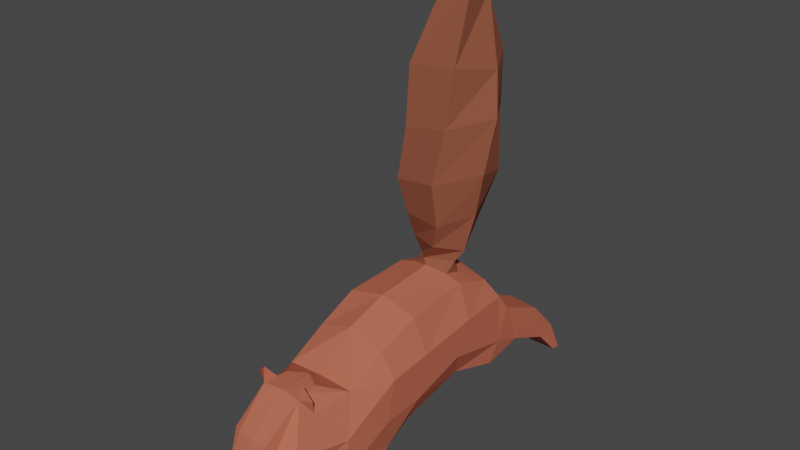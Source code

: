 # Source: Squirrel.blend  (saved by Blender 2.93.21; exported with 4.5.12 LTS)
import bpy
from mathutils import Matrix  # noqa: F401  (used for matrix-valued properties, if any)

bpy.ops.wm.read_factory_settings(use_empty=True)
scene = bpy.context.scene
scene.name = 'Scene'

# ---- collections
col_collection = bpy.data.collections.new('Collection'); scene.collection.children.link(col_collection)

# ---- materials (node trees are filled in below, after node groups)
mat_squirrel_body = bpy.data.materials.new('Squirrel Body')
mat_squirrel_body.use_transparent_shadow = False
mat_squirrel_tail = bpy.data.materials.new('Squirrel Tail')
mat_squirrel_tail.use_transparent_shadow = False

# ---- material node trees
mat_squirrel_body.use_nodes = True; mat_squirrel_body.node_tree.nodes.clear()
_N = mat_squirrel_body.node_tree.nodes; _L = mat_squirrel_body.node_tree.links
n0 = _N.new('ShaderNodeBsdfPrincipled'); n0.name = 'Principled BSDF'; n0.location = (10, 300)
n0.distribution = 'GGX'
n0.subsurface_method = 'BURLEY'
n0.inputs[0].default_value = (0.4969, 0.1315, 0.08002, 1.0)
n0.inputs[2].default_value = 0.8456
n0.inputs[3].default_value = 1.45
n0.inputs[13].default_value = 0.02941
n0.inputs[27].default_value = (0.0, 0.0, 0.0, 1.0)
n0.inputs[28].default_value = 1.0
n1 = _N.new('ShaderNodeOutputMaterial'); n1.name = 'Material Output'; n1.location = (300, 300)
_L.new(n0.outputs[0], n1.inputs[0])
n1.is_active_output = True
mat_squirrel_tail.use_nodes = True; mat_squirrel_tail.node_tree.nodes.clear()
_N = mat_squirrel_tail.node_tree.nodes; _L = mat_squirrel_tail.node_tree.links
n0 = _N.new('ShaderNodeBsdfPrincipled'); n0.name = 'Principled BSDF'; n0.location = (10, 300)
n0.distribution = 'GGX'
n0.subsurface_method = 'BURLEY'
n0.inputs[0].default_value = (0.2529, 0.07873, 0.04483, 1.0)
n0.inputs[2].default_value = 1.0
n0.inputs[3].default_value = 1.45
n0.inputs[13].default_value = 0.125
n0.inputs[27].default_value = (0.0, 0.0, 0.0, 1.0)
n0.inputs[28].default_value = 1.0
n1 = _N.new('ShaderNodeOutputMaterial'); n1.name = 'Material Output'; n1.location = (300, 300)
_L.new(n0.outputs[0], n1.inputs[0])
n1.is_active_output = True

# ---- world
world_world = bpy.data.worlds.new('World'); scene.world = world_world
world_world.use_nodes = True; world_world.node_tree.nodes.clear()
_N = world_world.node_tree.nodes; _L = world_world.node_tree.links
n0 = _N.new('ShaderNodeOutputWorld'); n0.name = 'World Output'; n0.location = (300, 300)
n1 = _N.new('ShaderNodeBackground'); n1.name = 'Background'; n1.location = (10, 300)
n1.inputs[0].default_value = (0.05088, 0.05088, 0.05088, 1.0)
_L.new(n1.outputs[0], n0.inputs[0])
n0.is_active_output = True
world_world.color = (0.05088, 0.05088, 0.05088)
world_world.use_sun_shadow = False
world_world.sun_shadow_jitter_overblur = 0.0

# ---- meshes
me_plane = bpy.data.meshes.new('Plane')
me_plane.from_pydata([(-0.6487, 0.02106, 0.0008427), (-0.4317, -0.03457, 0.2055), (-0.4698, -0.1961, 0.2055), (-0.2943, -0.1885, 0.2055), (0.002052, 0.007403, 0.2055), (0.1851, 0.07916, 0.1431), (0.02381, 0.1336, 0.1431), (-0.2564, 0.121, 0.1506), (-0.4304, 0.05546, 0.1444), (-0.5916, -0.02321, 0.1429), (-0.6612, -0.1694, 0.189), (-0.6577, -0.2946, 0.1957), (-0.3059, -0.294, 0.1604), (0.2334, -0.004165, 0.185), (0.207, -0.1914, 0.2055), (0.2784, -0.07129, 0.1925), (-0.6691, -0.234, 0.1919), (-0.6876, 0.02106, 0.06649), (-0.7852, 0.01923, 0.08415), (-0.9286, -0.09616, 0.0639), (-0.9854, -0.2535, 0.07287), (-0.9543, -0.2855, 0.06394), (-0.837, -0.2665, 0.1281), (0.0982, 0.1107, 0.1431), (0.0658, 0.1886, 0.08372), (0.1018, 0.1691, 0.06384), (-0.01314, -0.2364, 0.1628), (-0.06155, -0.1274, 0.2055), (0.6771, -0.4522, 0.2055), (0.6339, -0.4408, 0.2055), (0.5373, -0.336, 0.1987), (0.3434, -0.2466, 0.1972), (0.1771, -0.2853, 0.1898), (0.4838, -0.1682, 0.1963), (0.6136, -0.3094, 0.1978), (-0.8241, -0.4824, 0.2248), (-0.4426, -0.3246, 0.1834), (-0.6029, -0.4084, 0.1978), (-0.8273, -0.4264, 0.2244), (-0.9293, -0.433, 0.2244), (-0.9326, -0.4557, 0.2248), (-0.2027, -0.01422, 0.2055), (-0.254, -0.01878, 0.2055), (-0.8692, -0.1479, 0.1469), (0.6136, -0.3045, 0.09109), (0.6771, -0.4522, 0.08744), (0.4838, -0.1564, 0.07247), (0.2784, -0.05953, 0.06235), (-0.01314, -0.2703, 0.08584), (0.3623, -0.2665, 0.0721), (0.6339, -0.4408, 0.0873), (0.5373, -0.3387, 0.09491), (0.1779, -0.3227, 0.07249), (-0.6691, -0.2546, 0.1149), (-0.8273, -0.4254, 0.1388), (-0.8241, -0.4824, 0.1215), (-0.4426, -0.3477, 0.0776), (-0.6577, -0.2978, 0.09973), (-0.6029, -0.4159, 0.0917), (-0.9326, -0.4557, 0.143), (-0.9293, -0.433, 0.152), (0.0982, 0.1298, 0.07699), (0.02381, 0.1522, 0.0789), (0.1539, -0.2182, 0.04482), (0.4229, -0.2142, 0.06074), (0.261, -0.1419, 0.05445), (0.1956, 0.1143, 0.0), (-0.001313, 0.1743, 0.0), (-0.2564, 0.1584, 0.0), (-0.4304, 0.1053, 0.0), (-0.5916, -0.0174, 0.0), (-0.6469, -0.2926, 0.0), (-0.3059, -0.3489, 0.0), (0.2646, -8.871e-05, 0.0), (0.2784, -0.05953, 0.0), (-0.6691, -0.2641, 0.0), (-0.6487, 0.02106, -0.0008427), (-0.7796, 0.02443, 0.0), (-0.9323, -0.0945, 0.0), (-0.9886, -0.2596, 0.0), (-0.9575, -0.2944, 0.0), (-0.837, -0.2919, 0.0), (0.142, 0.136, 0.0), (0.009951, 0.1945, -0.01988), (0.139, 0.1654, 0.0), (-0.01314, -0.3078, 0.0), (-0.4426, -0.3471, 0.0), (-0.4317, -0.03457, -0.2055), (-0.4698, -0.1961, -0.2055), (-0.2943, -0.1885, -0.2055), (0.002052, 0.007403, -0.2055), (0.1851, 0.07916, -0.1431), (0.02381, 0.1336, -0.1431), (-0.2564, 0.121, -0.1506), (-0.4304, 0.05546, -0.1444), (-0.5916, -0.02321, -0.1429), (-0.6612, -0.1694, -0.189), (-0.6577, -0.2946, -0.1957), (-0.3059, -0.294, -0.1604), (0.2334, -0.004165, -0.185), (0.207, -0.1914, -0.2055), (0.2784, -0.07129, -0.1925), (-0.6691, -0.234, -0.1919), (-0.6876, 0.02106, -0.06649), (-0.7852, 0.01923, -0.08152), (-0.9286, -0.09616, -0.0639), (-0.9854, -0.2535, -0.07287), (-0.9543, -0.2855, -0.06394), (-0.837, -0.2665, -0.1281), (0.0982, 0.1107, -0.1431), (0.05508, 0.1886, -0.06384), (0.1018, 0.1691, -0.06384), (-0.01314, -0.2364, -0.1628), (-0.06155, -0.1274, -0.2055), (0.6771, -0.4522, -0.2055), (0.6339, -0.4408, -0.2055), (0.5373, -0.336, -0.1987), (0.3434, -0.2466, -0.1972), (0.1771, -0.2853, -0.1898), (0.4838, -0.1682, -0.1963), (0.6136, -0.3094, -0.1978), (-0.8241, -0.4824, -0.2248), (-0.4426, -0.3246, -0.1834), (-0.6029, -0.4084, -0.1978), (-0.8273, -0.4264, -0.2244), (-0.9293, -0.433, -0.2244), (-0.9326, -0.4557, -0.2248), (-0.2027, -0.01422, -0.2055), (-0.254, -0.01878, -0.2055), (-0.8692, -0.1479, -0.1469), (0.6136, -0.3045, -0.09109), (0.6771, -0.4522, -0.08744), (0.4838, -0.1564, -0.07247), (0.2784, -0.05953, -0.06235), (-0.01314, -0.2703, -0.08584), (0.3623, -0.2665, -0.0721), (0.6339, -0.4408, -0.0873), (0.5373, -0.3387, -0.09491), (0.1779, -0.3227, -0.07249), (-0.6691, -0.2546, -0.1149), (-0.8273, -0.4254, -0.1388), (-0.8241, -0.4824, -0.1215), (-0.4426, -0.3477, -0.0776), (-0.6577, -0.2978, -0.09973), (-0.6029, -0.4159, -0.0917), (-0.9326, -0.4557, -0.143), (-0.9293, -0.433, -0.152), (0.0982, 0.1298, -0.07699), (0.02381, 0.1522, -0.0789), (0.1539, -0.2182, -0.04482), (0.1652, -0.2237, 0.0), (0.4229, -0.2142, -0.06074), (0.261, -0.1419, -0.05445), (0.2712, -0.1367, 0.0), (-0.01073, 0.2667, 0.03731), (0.2134, 0.251, -0.04611), (0.08445, 0.238, 0.115), (0.1679, 0.253, 0.07249), (0.03404, 0.2635, -0.08705), (0.1193, 0.253, -0.1262), (-0.02606, 0.3626, 0.06585), (0.2649, 0.338, -0.08736), (0.1005, 0.3929, 0.1499), (0.2169, 0.3581, 0.09334), (-0.0121, 0.3739, -0.08354), (0.1503, 0.3633, -0.1426), (-0.05716, 0.5422, 0.0643), (0.3285, 0.5292, -0.06773), (0.1002, 0.5631, 0.1804), (0.2599, 0.5212, 0.135), (-0.03225, 0.5137, -0.1137), (0.1916, 0.4831, -0.1737), (-0.01646, 0.7503, 0.08932), (0.3283, 0.7393, -0.09003), (0.1496, 0.7729, 0.1959), (0.3199, 0.759, 0.09066), (-0.02226, 0.7241, -0.08398), (0.1895, 0.716, -0.1789), (0.02053, 0.9687, 0.09714), (0.3367, 0.952, -0.1038), (0.1912, 0.9386, 0.1591), (0.3181, 0.9694, 0.09352), (0.01198, 0.9508, -0.09589), (0.1533, 0.9549, -0.159), (0.1153, 1.23, 0.08914), (0.2368, 1.214, -0.09458), (0.235, 1.202, 0.08188), (0.2854, 1.207, 0.03275), (0.09028, 1.227, -0.01646), (0.1714, 1.216, -0.08536), (0.1962, 1.288, -0.0327), (0.1674, 1.291, 0.009677), (0.214, 1.291, 0.0183), (-0.7467, -0.03859, 0.1158), (-0.7376, 0.02, 0.07633), (-0.739, -0.04153, -0.1174), (-0.7294, 0.02006, -0.07613), (-0.7637, 0.06663, 0.08582), (-0.7862, 0.06701, 0.08867), (-0.7671, 0.06895, -0.0963), (-0.7882, 0.06812, -0.0888), (-0.7647, 0.02337, 0.1294), (-0.7642, 0.03697, -0.1306)], [], [(28, 34, 30, 29), (11, 36, 2, 16), (10, 9, 17, 194, 193), (14, 4, 27, 26), (11, 38, 37), (13, 4, 14, 15), (35, 38, 39, 40), (10, 2, 1, 9), (16, 2, 10), (37, 36, 11), (3, 12, 26, 27), (36, 12, 3, 2), (9, 1, 8), (5, 4, 13), (1, 2, 3, 42), (8, 1, 42, 7), (42, 3, 27, 4, 41), (7, 42, 41, 4, 6), (6, 4, 5, 23), (31, 33, 15, 14), (14, 26, 32), (32, 31, 14), (30, 34, 33, 31), (37, 38, 35), (20, 43, 18, 19), (22, 43, 20, 21), (18, 43, 10, 193), (78, 79, 20, 19), (75, 71, 57, 53), (79, 80, 21, 20), (80, 81, 22, 21), (86, 72, 12, 36, 56), (81, 75, 53, 16, 22), (74, 73, 13, 15, 47), (66, 82, 61, 23, 5), (83, 67, 62, 24), (110, 83, 154, 158), (73, 66, 5, 13), (82, 84, 25, 61), (72, 85, 48, 26, 12), (67, 68, 7, 6, 62), (70, 0, 17, 9), (68, 69, 8, 7), (0, 77, 18, 194, 17), (69, 70, 9, 8), (45, 50, 51, 44), (77, 78, 19, 18), (10, 43, 22, 16), (46, 47, 15, 33), (45, 44, 34, 28), (44, 46, 33, 34), (48, 52, 32, 26), (50, 45, 28, 29), (51, 50, 29, 30), (52, 49, 31, 32), (49, 51, 30, 31), (59, 55, 35, 40), (55, 58, 37, 35), (53, 57, 11, 16), (58, 56, 36, 37), (54, 60, 39, 38), (57, 54, 38, 11), (60, 59, 40, 39), (59, 60, 54, 55), (55, 54, 57, 58), (56, 58, 57), (56, 57, 71, 86), (48, 85, 150, 63), (61, 25, 24, 62), (6, 23, 61, 62), (52, 63, 65, 49), (63, 150, 153, 65), (65, 153, 74, 47), (46, 64, 47), (46, 44, 51, 49, 64), (63, 52, 48), (49, 65, 47, 64), (114, 115, 116, 120), (97, 102, 88, 122), (96, 195, 196, 103, 95), (100, 112, 113, 90), (97, 123, 124), (99, 101, 100, 90), (121, 126, 125, 124), (96, 95, 87, 88), (102, 96, 88), (123, 97, 122), (89, 113, 112, 98), (122, 88, 89, 98), (95, 94, 87), (91, 99, 90), (87, 128, 89, 88), (94, 93, 128, 87), (128, 127, 90, 113, 89), (93, 92, 90, 127, 128), (92, 109, 91, 90), (117, 100, 101, 119), (100, 118, 112), (118, 100, 117), (116, 117, 119, 120), (123, 121, 124), (106, 105, 104, 129), (108, 107, 106, 129), (104, 195, 96, 129), (78, 105, 106, 79), (75, 139, 143, 71), (79, 106, 107, 80), (80, 107, 108, 81), (86, 142, 122, 98, 72), (81, 108, 102, 139, 75), (74, 133, 101, 99, 73), (66, 91, 109, 147, 82), (83, 110, 148, 67), (24, 25, 157, 156), (73, 99, 91, 66), (82, 147, 111, 84), (72, 98, 112, 134, 85), (67, 148, 92, 93, 68), (70, 95, 103, 76), (68, 93, 94, 69), (76, 103, 196, 104, 77), (69, 94, 95, 70), (131, 130, 137, 136), (77, 104, 105, 78), (96, 102, 108, 129), (132, 119, 101, 133), (131, 114, 120, 130), (130, 120, 119, 132), (134, 112, 118, 138), (136, 115, 114, 131), (137, 116, 115, 136), (138, 118, 117, 135), (135, 117, 116, 137), (145, 126, 121, 141), (141, 121, 123, 144), (139, 102, 97, 143), (144, 123, 122, 142), (140, 124, 125, 146), (143, 97, 124, 140), (146, 125, 126, 145), (145, 141, 140, 146), (141, 144, 143, 140), (142, 143, 144), (142, 86, 71, 143), (134, 149, 150, 85), (147, 148, 110, 111), (92, 148, 147, 109), (138, 135, 152, 149), (149, 152, 153, 150), (152, 133, 74, 153), (132, 133, 151), (132, 151, 135, 137, 130), (149, 134, 138), (135, 151, 133, 152), (156, 157, 163, 162), (157, 155, 161, 163), (83, 24, 156, 154), (84, 111, 159, 155), (25, 84, 155, 157), (111, 110, 158, 159), (165, 164, 170, 171), (161, 165, 171, 167), (155, 159, 165, 161), (159, 158, 164, 165), (154, 156, 162, 160), (158, 154, 160, 164), (169, 167, 173, 175), (170, 166, 172, 176), (160, 162, 168, 166), (164, 160, 166, 170), (163, 161, 167, 169), (162, 163, 169, 168), (177, 176, 182, 183), (173, 177, 183, 179), (168, 169, 175, 174), (167, 171, 177, 173), (171, 170, 176, 177), (166, 168, 174, 172), (181, 179, 185, 187), (182, 178, 184, 188), (172, 174, 180, 178), (176, 172, 178, 182), (175, 173, 179, 181), (174, 175, 181, 180), (185, 190, 192, 187), (185, 189, 190), (180, 181, 187, 186), (179, 183, 189, 185), (183, 182, 188, 189), (178, 180, 186, 184), (186, 192, 191, 184), (190, 189, 188, 191), (187, 192, 186), (191, 192, 190), (191, 188, 184), (201, 197, 198), (196, 195, 202, 199), (104, 196, 199, 200), (199, 202, 200), (195, 104, 200, 202), (194, 18, 198, 197), (193, 194, 197, 201), (18, 193, 201, 198)])
me_plane.polygons.foreach_set('material_index', [0, 0, 0, 0, 0, 0, 0, 0, 0, 0, 0, 0, 0, 0, 0, 0, 0, 0, 0, 0, 0, 0, 0, 0, 0, 0, 0, 0, 0, 0, 0, 0, 0, 0, 0, 1, 1, 0, 1, 0, 0, 0, 0, 0, 0, 0, 0, 0, 0, 0, 0, 0, 0, 0, 0, 0, 0, 0, 0, 0, 0, 0, 0, 0, 0, 0, 0, 0, 1, 0, 0, 0, 0, 0, 0, 0, 0, 0, 0, 0, 0, 0, 0, 0, 0, 0, 0, 0, 0, 0, 0, 0, 0, 0, 0, 0, 0, 0, 0, 0, 0, 0, 0, 0, 0, 0, 0, 0, 0, 0, 0, 0, 1, 1, 0, 1, 0, 0, 0, 0, 0, 0, 0, 0, 0, 0, 0, 0, 0, 0, 0, 0, 0, 0, 0, 0, 0, 0, 0, 0, 0, 0, 0, 0, 0, 1, 0, 0, 0, 0, 0, 0, 0, 0, 1, 1, 1, 1, 1, 1, 1, 1, 1, 1, 1, 1, 1, 1, 1, 1, 1, 1, 1, 1, 1, 1, 1, 1, 1, 1, 1, 1, 1, 1, 1, 1, 1, 1, 1, 1, 1, 1, 1, 1, 1, 0, 0, 0, 0, 0, 0, 0, 0])
_uv = me_plane.uv_layers.new(name='UVMap')
_uv.uv.foreach_set('vector', [0.6886, 0.3278, 0.6677, 0.3868, 0.6469, 0.3744, 0.6673, 0.3364, 0.3157, 0.3901, 0.379, 0.371, 0.3716, 0.4271, 0.3171, 0.4082, 0.3192, 0.437, 0.3383, 0.4935, 0.3252, 0.5078, 0.3028, 0.5074, 0.2965, 0.486, 0.5566, 0.4289, 0.5006, 0.5028, 0.4832, 0.4526, 0.4964, 0.4041, 0.3157, 0.3901, 0.2738, 0.3528, 0.3352, 0.3454, 0.5683, 0.5001, 0.5006, 0.5028, 0.5566, 0.4289, 0.5761, 0.4779, 0.2747, 0.342, 0.2738, 0.3528, 0.2471, 0.3562, 0.2451, 0.3403, 0.3192, 0.437, 0.3716, 0.4271, 0.382, 0.4872, 0.3383, 0.4935, 0.3171, 0.4082, 0.3716, 0.4271, 0.3192, 0.437, 0.3352, 0.3454, 0.379, 0.371, 0.3157, 0.3901, 0.4195, 0.43, 0.4164, 0.3703, 0.4964, 0.4041, 0.4832, 0.4526, 0.379, 0.371, 0.4164, 0.3703, 0.4195, 0.43, 0.3716, 0.4271, 0.3383, 0.4935, 0.382, 0.4872, 0.3823, 0.5391, 0.5521, 0.5459, 0.5006, 0.5028, 0.5683, 0.5001, 0.382, 0.4872, 0.3716, 0.4271, 0.4195, 0.43, 0.4306, 0.493, 0.3823, 0.5391, 0.382, 0.4872, 0.4306, 0.493, 0.4299, 0.5589, 0.4306, 0.493, 0.4195, 0.43, 0.4832, 0.4526, 0.5006, 0.5028, 0.4446, 0.4947, 0.4299, 0.5589, 0.4306, 0.493, 0.4446, 0.4947, 0.5006, 0.5028, 0.5065, 0.565, 0.5065, 0.565, 0.5006, 0.5028, 0.5521, 0.5459, 0.5268, 0.5565, 0.5939, 0.4073, 0.6323, 0.4419, 0.5761, 0.4779, 0.5566, 0.4289, 0.5566, 0.4289, 0.4964, 0.4041, 0.5484, 0.3817, 0.5484, 0.3817, 0.5939, 0.4073, 0.5566, 0.4289, 0.6469, 0.3744, 0.6677, 0.3868, 0.6323, 0.4419, 0.5939, 0.4073, 0.3352, 0.3454, 0.2738, 0.3528, 0.2747, 0.342, 0.2306, 0.4044, 0.2624, 0.447, 0.2867, 0.5071, 0.2461, 0.4643, 0.2712, 0.3948, 0.2624, 0.447, 0.2306, 0.4044, 0.2391, 0.3914, 0.2867, 0.5071, 0.2624, 0.447, 0.3192, 0.437, 0.2965, 0.486, 0.2461, 0.4643, 0.2306, 0.4044, 0.2306, 0.4044, 0.2461, 0.4643, 0.3171, 0.4082, 0.3157, 0.3901, 0.3157, 0.3901, 0.3171, 0.4082, 0.2306, 0.4044, 0.2391, 0.3914, 0.2391, 0.3914, 0.2306, 0.4044, 0.2391, 0.3914, 0.2712, 0.3948, 0.2712, 0.3948, 0.2391, 0.3914, 0.379, 0.371, 0.4164, 0.3703, 0.4164, 0.3703, 0.379, 0.371, 0.379, 0.371, 0.2712, 0.3948, 0.3171, 0.4082, 0.3171, 0.4082, 0.3171, 0.4082, 0.2712, 0.3948, 0.5761, 0.4779, 0.5683, 0.5001, 0.5683, 0.5001, 0.5761, 0.4779, 0.5761, 0.4779, 0.5521, 0.5459, 0.5268, 0.5565, 0.5268, 0.5565, 0.5268, 0.5565, 0.5521, 0.5459, 0.5125, 0.574, 0.5065, 0.565, 0.5065, 0.565, 0.5125, 0.574, 0.5125, 0.574, 0.5125, 0.574, 0.5125, 0.574, 0.5125, 0.574, 0.5683, 0.5001, 0.5521, 0.5459, 0.5521, 0.5459, 0.5683, 0.5001, 0.5268, 0.5565, 0.5342, 0.5638, 0.5342, 0.5638, 0.5268, 0.5565, 0.4164, 0.3703, 0.4964, 0.4041, 0.4964, 0.4041, 0.4964, 0.4041, 0.4164, 0.3703, 0.5065, 0.565, 0.4299, 0.5589, 0.4299, 0.5589, 0.5065, 0.565, 0.5065, 0.565, 0.3383, 0.4935, 0.3252, 0.5078, 0.3252, 0.5078, 0.3383, 0.4935, 0.4299, 0.5589, 0.3823, 0.5391, 0.3823, 0.5391, 0.4299, 0.5589, 0.3252, 0.5078, 0.2867, 0.5071, 0.2867, 0.5071, 0.3028, 0.5074, 0.3252, 0.5078, 0.3823, 0.5391, 0.3383, 0.4935, 0.3383, 0.4935, 0.3823, 0.5391, 0.6886, 0.3278, 0.6673, 0.3364, 0.6469, 0.3744, 0.6677, 0.3868, 0.2867, 0.5071, 0.2461, 0.4643, 0.2461, 0.4643, 0.2867, 0.5071, 0.3192, 0.437, 0.2624, 0.447, 0.2712, 0.3948, 0.3171, 0.4082, 0.6323, 0.4419, 0.5761, 0.4779, 0.5761, 0.4779, 0.6323, 0.4419, 0.6886, 0.3278, 0.6677, 0.3868, 0.6677, 0.3868, 0.6886, 0.3278, 0.6677, 0.3868, 0.6323, 0.4419, 0.6323, 0.4419, 0.6677, 0.3868, 0.4964, 0.4041, 0.5484, 0.3817, 0.5484, 0.3817, 0.4964, 0.4041, 0.6673, 0.3364, 0.6886, 0.3278, 0.6886, 0.3278, 0.6673, 0.3364, 0.6469, 0.3744, 0.6673, 0.3364, 0.6673, 0.3364, 0.6469, 0.3744, 0.5484, 0.3817, 0.5939, 0.4073, 0.5939, 0.4073, 0.5484, 0.3817, 0.5939, 0.4073, 0.6469, 0.3744, 0.6469, 0.3744, 0.5939, 0.4073, 0.2451, 0.3403, 0.2747, 0.342, 0.2747, 0.342, 0.2451, 0.3403, 0.2747, 0.342, 0.3352, 0.3454, 0.3352, 0.3454, 0.2747, 0.342, 0.3171, 0.4082, 0.3157, 0.3901, 0.3157, 0.3901, 0.3171, 0.4082, 0.3352, 0.3454, 0.379, 0.371, 0.379, 0.371, 0.3352, 0.3454, 0.2738, 0.3528, 0.2471, 0.3562, 0.2471, 0.3562, 0.2738, 0.3528, 0.3157, 0.3901, 0.2738, 0.3528, 0.2738, 0.3528, 0.3157, 0.3901, 0.2471, 0.3562, 0.2451, 0.3403, 0.2451, 0.3403, 0.2471, 0.3562, 0.2451, 0.3403, 0.2471, 0.3562, 0.2738, 0.3528, 0.2747, 0.342, 0.2747, 0.342, 0.2738, 0.3528, 0.3157, 0.3901, 0.3352, 0.3454, 0.379, 0.371, 0.3352, 0.3454, 0.3157, 0.3901, 0.379, 0.371, 0.3157, 0.3901, 0.3157, 0.3901, 0.379, 0.371, 0.4964, 0.4041, 0.4964, 0.4041, 0.5396, 0.4441, 0.5375, 0.4422, 0.5268, 0.5565, 0.5342, 0.5638, 0.5125, 0.574, 0.5065, 0.565, 0.5065, 0.565, 0.5268, 0.5565, 0.5268, 0.5565, 0.5065, 0.565, 0.5484, 0.3817, 0.5375, 0.4422, 0.5587, 0.4618, 0.5939, 0.4073, 0.5375, 0.4422, 0.5396, 0.4441, 0.5606, 0.4635, 0.5587, 0.4618, 0.5587, 0.4618, 0.5606, 0.4635, 0.5761, 0.4779, 0.5761, 0.4779, 0.6323, 0.4419, 0.5868, 0.4352, 0.5761, 0.4779, 0.6323, 0.4419, 0.6677, 0.3868, 0.6469, 0.3744, 0.5939, 0.4073, 0.5868, 0.4352, 0.5375, 0.4422, 0.5484, 0.3817, 0.4964, 0.4041, 0.5939, 0.4073, 0.5587, 0.4618, 0.5761, 0.4779, 0.5868, 0.4352, 0.6886, 0.3278, 0.6673, 0.3364, 0.6469, 0.3744, 0.6677, 0.3868, 0.3157, 0.3901, 0.3171, 0.4082, 0.3716, 0.4271, 0.379, 0.371, 0.3192, 0.437, 0.297, 0.4849, 0.3042, 0.5075, 0.3252, 0.5078, 0.3383, 0.4935, 0.5566, 0.4289, 0.4964, 0.4041, 0.4832, 0.4526, 0.5006, 0.5028, 0.3157, 0.3901, 0.3352, 0.3454, 0.2738, 0.3528, 0.5683, 0.5001, 0.5761, 0.4779, 0.5566, 0.4289, 0.5006, 0.5028, 0.2747, 0.342, 0.2451, 0.3403, 0.2471, 0.3562, 0.2738, 0.3528, 0.3192, 0.437, 0.3383, 0.4935, 0.382, 0.4872, 0.3716, 0.4271, 0.3171, 0.4082, 0.3192, 0.437, 0.3716, 0.4271, 0.3352, 0.3454, 0.3157, 0.3901, 0.379, 0.371, 0.4195, 0.43, 0.4832, 0.4526, 0.4964, 0.4041, 0.4164, 0.3703, 0.379, 0.371, 0.3716, 0.4271, 0.4195, 0.43, 0.4164, 0.3703, 0.3383, 0.4935, 0.3823, 0.5391, 0.382, 0.4872, 0.5521, 0.5459, 0.5683, 0.5001, 0.5006, 0.5028, 0.382, 0.4872, 0.4306, 0.493, 0.4195, 0.43, 0.3716, 0.4271, 0.3823, 0.5391, 0.4299, 0.5589, 0.4306, 0.493, 0.382, 0.4872, 0.4306, 0.493, 0.4446, 0.4947, 0.5006, 0.5028, 0.4832, 0.4526, 0.4195, 0.43, 0.4299, 0.5589, 0.5065, 0.565, 0.5006, 0.5028, 0.4446, 0.4947, 0.4306, 0.493, 0.5065, 0.565, 0.5268, 0.5565, 0.5521, 0.5459, 0.5006, 0.5028, 0.5939, 0.4073, 0.5566, 0.4289, 0.5761, 0.4779, 0.6323, 0.4419, 0.5566, 0.4289, 0.5484, 0.3817, 0.4964, 0.4041, 0.5484, 0.3817, 0.5566, 0.4289, 0.5939, 0.4073, 0.6469, 0.3744, 0.5939, 0.4073, 0.6323, 0.4419, 0.6677, 0.3868, 0.3352, 0.3454, 0.2747, 0.342, 0.2738, 0.3528, 0.2306, 0.4044, 0.2461, 0.4643, 0.2867, 0.5071, 0.2624, 0.447, 0.2712, 0.3948, 0.2391, 0.3914, 0.2306, 0.4044, 0.2624, 0.447, 0.2867, 0.5071, 0.297, 0.4849, 0.3192, 0.437, 0.2624, 0.447, 0.2461, 0.4643, 0.2461, 0.4643, 0.2306, 0.4044, 0.2306, 0.4044, 0.3171, 0.4082, 0.3171, 0.4082, 0.3157, 0.3901, 0.3157, 0.3901, 0.2306, 0.4044, 0.2306, 0.4044, 0.2391, 0.3914, 0.2391, 0.3914, 0.2391, 0.3914, 0.2391, 0.3914, 0.2712, 0.3948, 0.2712, 0.3948, 0.379, 0.371, 0.379, 0.371, 0.379, 0.371, 0.4164, 0.3703, 0.4164, 0.3703, 0.2712, 0.3948, 0.2712, 0.3948, 0.3171, 0.4082, 0.3171, 0.4082, 0.3171, 0.4082, 0.5761, 0.4779, 0.5761, 0.4779, 0.5761, 0.4779, 0.5683, 0.5001, 0.5683, 0.5001, 0.5521, 0.5459, 0.5521, 0.5459, 0.5268, 0.5565, 0.5268, 0.5565, 0.5268, 0.5565, 0.5125, 0.574, 0.5125, 0.574, 0.5065, 0.565, 0.5065, 0.565, 0.5125, 0.574, 0.5342, 0.5638, 0.5342, 0.5638, 0.5125, 0.574, 0.5683, 0.5001, 0.5683, 0.5001, 0.5521, 0.5459, 0.5521, 0.5459, 0.5268, 0.5565, 0.5268, 0.5565, 0.5342, 0.5638, 0.5342, 0.5638, 0.4164, 0.3703, 0.4164, 0.3703, 0.4964, 0.4041, 0.4964, 0.4041, 0.4964, 0.4041, 0.5065, 0.565, 0.5065, 0.565, 0.5065, 0.565, 0.4299, 0.5589, 0.4299, 0.5589, 0.3383, 0.4935, 0.3383, 0.4935, 0.3252, 0.5078, 0.3252, 0.5078, 0.4299, 0.5589, 0.4299, 0.5589, 0.3823, 0.5391, 0.3823, 0.5391, 0.3252, 0.5078, 0.3252, 0.5078, 0.3042, 0.5075, 0.2867, 0.5071, 0.2867, 0.5071, 0.3823, 0.5391, 0.3823, 0.5391, 0.3383, 0.4935, 0.3383, 0.4935, 0.6886, 0.3278, 0.6677, 0.3868, 0.6469, 0.3744, 0.6673, 0.3364, 0.2867, 0.5071, 0.2867, 0.5071, 0.2461, 0.4643, 0.2461, 0.4643, 0.3192, 0.437, 0.3171, 0.4082, 0.2712, 0.3948, 0.2624, 0.447, 0.6323, 0.4419, 0.6323, 0.4419, 0.5761, 0.4779, 0.5761, 0.4779, 0.6886, 0.3278, 0.6886, 0.3278, 0.6677, 0.3868, 0.6677, 0.3868, 0.6677, 0.3868, 0.6677, 0.3868, 0.6323, 0.4419, 0.6323, 0.4419, 0.4964, 0.4041, 0.4964, 0.4041, 0.5484, 0.3817, 0.5484, 0.3817, 0.6673, 0.3364, 0.6673, 0.3364, 0.6886, 0.3278, 0.6886, 0.3278, 0.6469, 0.3744, 0.6469, 0.3744, 0.6673, 0.3364, 0.6673, 0.3364, 0.5484, 0.3817, 0.5484, 0.3817, 0.5939, 0.4073, 0.5939, 0.4073, 0.5939, 0.4073, 0.5939, 0.4073, 0.6469, 0.3744, 0.6469, 0.3744, 0.2451, 0.3403, 0.2451, 0.3403, 0.2747, 0.342, 0.2747, 0.342, 0.2747, 0.342, 0.2747, 0.342, 0.3352, 0.3454, 0.3352, 0.3454, 0.3171, 0.4082, 0.3171, 0.4082, 0.3157, 0.3901, 0.3157, 0.3901, 0.3352, 0.3454, 0.3352, 0.3454, 0.379, 0.371, 0.379, 0.371, 0.2738, 0.3528, 0.2738, 0.3528, 0.2471, 0.3562, 0.2471, 0.3562, 0.3157, 0.3901, 0.3157, 0.3901, 0.2738, 0.3528, 0.2738, 0.3528, 0.2471, 0.3562, 0.2471, 0.3562, 0.2451, 0.3403, 0.2451, 0.3403, 0.2451, 0.3403, 0.2747, 0.342, 0.2738, 0.3528, 0.2471, 0.3562, 0.2747, 0.342, 0.3352, 0.3454, 0.3157, 0.3901, 0.2738, 0.3528, 0.379, 0.371, 0.3157, 0.3901, 0.3352, 0.3454, 0.379, 0.371, 0.379, 0.371, 0.3157, 0.3901, 0.3157, 0.3901, 0.4964, 0.4041, 0.5375, 0.4422, 0.5396, 0.4441, 0.4964, 0.4041, 0.5268, 0.5565, 0.5065, 0.565, 0.5125, 0.574, 0.5342, 0.5638, 0.5065, 0.565, 0.5065, 0.565, 0.5268, 0.5565, 0.5268, 0.5565, 0.5484, 0.3817, 0.5939, 0.4073, 0.5587, 0.4618, 0.5375, 0.4422, 0.5375, 0.4422, 0.5587, 0.4618, 0.5606, 0.4635, 0.5396, 0.4441, 0.5587, 0.4618, 0.5761, 0.4779, 0.5761, 0.4779, 0.5606, 0.4635, 0.6323, 0.4419, 0.5761, 0.4779, 0.5868, 0.4352, 0.6323, 0.4419, 0.5868, 0.4352, 0.5939, 0.4073, 0.6469, 0.3744, 0.6677, 0.3868, 0.5375, 0.4422, 0.4964, 0.4041, 0.5484, 0.3817, 0.5939, 0.4073, 0.5868, 0.4352, 0.5761, 0.4779, 0.5587, 0.4618, 0.5125, 0.574, 0.5342, 0.5638, 0.5342, 0.5638, 0.5125, 0.574, 0.5342, 0.5638, 0.5342, 0.5638, 0.5342, 0.5638, 0.5342, 0.5638, 0.5125, 0.574, 0.5125, 0.574, 0.5125, 0.574, 0.5125, 0.574, 0.5342, 0.5638, 0.5342, 0.5638, 0.5342, 0.5638, 0.5342, 0.5638, 0.5342, 0.5638, 0.5342, 0.5638, 0.5342, 0.5638, 0.5342, 0.5638, 0.5342, 0.5638, 0.5125, 0.574, 0.5125, 0.574, 0.5342, 0.5638, 0.5342, 0.5638, 0.5125, 0.574, 0.5125, 0.574, 0.5342, 0.5638, 0.5342, 0.5638, 0.5342, 0.5638, 0.5342, 0.5638, 0.5342, 0.5638, 0.5342, 0.5638, 0.5342, 0.5638, 0.5342, 0.5638, 0.5342, 0.5638, 0.5342, 0.5638, 0.5125, 0.574, 0.5125, 0.574, 0.5342, 0.5638, 0.5125, 0.574, 0.5125, 0.574, 0.5125, 0.574, 0.5125, 0.574, 0.5125, 0.574, 0.5125, 0.574, 0.5125, 0.574, 0.5125, 0.574, 0.5342, 0.5638, 0.5342, 0.5638, 0.5342, 0.5638, 0.5342, 0.5638, 0.5125, 0.574, 0.5125, 0.574, 0.5125, 0.574, 0.5125, 0.574, 0.5125, 0.574, 0.5125, 0.574, 0.5125, 0.574, 0.5125, 0.574, 0.5125, 0.574, 0.5125, 0.574, 0.5125, 0.574, 0.5125, 0.574, 0.5342, 0.5638, 0.5342, 0.5638, 0.5342, 0.5638, 0.5342, 0.5638, 0.5125, 0.574, 0.5342, 0.5638, 0.5342, 0.5638, 0.5125, 0.574, 0.5342, 0.5638, 0.5125, 0.574, 0.5125, 0.574, 0.5342, 0.5638, 0.5342, 0.5638, 0.5342, 0.5638, 0.5342, 0.5638, 0.5342, 0.5638, 0.5125, 0.574, 0.5342, 0.5638, 0.5342, 0.5638, 0.5125, 0.574, 0.5342, 0.5638, 0.5342, 0.5638, 0.5342, 0.5638, 0.5342, 0.5638, 0.5342, 0.5638, 0.5125, 0.574, 0.5125, 0.574, 0.5342, 0.5638, 0.5125, 0.574, 0.5125, 0.574, 0.5125, 0.574, 0.5125, 0.574, 0.5342, 0.5638, 0.5342, 0.5638, 0.5342, 0.5638, 0.5342, 0.5638, 0.5125, 0.574, 0.5125, 0.574, 0.5125, 0.574, 0.5125, 0.574, 0.5125, 0.574, 0.5125, 0.574, 0.5125, 0.574, 0.5125, 0.574, 0.5125, 0.574, 0.5125, 0.574, 0.5125, 0.574, 0.5125, 0.574, 0.5342, 0.5638, 0.5342, 0.5638, 0.5342, 0.5638, 0.5342, 0.5638, 0.5125, 0.574, 0.5342, 0.5638, 0.5342, 0.5638, 0.5125, 0.574, 0.5342, 0.5638, 0.5267, 0.5674, 0.5203, 0.5704, 0.5342, 0.5638, 0.5342, 0.5638, 0.5342, 0.5638, 0.5267, 0.5674, 0.5125, 0.574, 0.5342, 0.5638, 0.5342, 0.5638, 0.5125, 0.574, 0.5342, 0.5638, 0.5342, 0.5638, 0.5342, 0.5638, 0.5342, 0.5638, 0.5342, 0.5638, 0.5125, 0.574, 0.5125, 0.574, 0.5342, 0.5638, 0.5125, 0.574, 0.5125, 0.574, 0.5125, 0.574, 0.5125, 0.574, 0.5125, 0.574, 0.5203, 0.5704, 0.5222, 0.5695, 0.5125, 0.574, 0.5267, 0.5674, 0.5342, 0.5638, 0.5125, 0.574, 0.5222, 0.5695, 0.5342, 0.5638, 0.5203, 0.5704, 0.5125, 0.574, 0.5222, 0.5695, 0.5203, 0.5704, 0.5267, 0.5674, 0.5222, 0.5695, 0.5125, 0.574, 0.5125, 0.574, 0.2965, 0.486, 0.3028, 0.5074, 0.2867, 0.5071, 0.3042, 0.5075, 0.297, 0.4849, 0.297, 0.4849, 0.3042, 0.5075, 0.2867, 0.5071, 0.3042, 0.5075, 0.3042, 0.5075, 0.2867, 0.5071, 0.3042, 0.5075, 0.297, 0.4849, 0.2867, 0.5071, 0.297, 0.4849, 0.2867, 0.5071, 0.2867, 0.5071, 0.297, 0.4849, 0.3028, 0.5074, 0.2867, 0.5071, 0.2867, 0.5071, 0.3028, 0.5074, 0.2965, 0.486, 0.3028, 0.5074, 0.3028, 0.5074, 0.2965, 0.486, 0.2867, 0.5071, 0.2965, 0.486, 0.2965, 0.486, 0.2867, 0.5071])
me_plane.materials.append(mat_squirrel_body)
me_plane.materials.append(mat_squirrel_tail)
me_plane.use_remesh_fix_poles = True
me_plane.use_remesh_preserve_attributes = False
me_plane.update()
arm_armature = bpy.data.armatures.new('Armature')  # bones are not reproduced

# ---- objects
ob_squirrel = bpy.data.objects.new('Squirrel', me_plane)
ob_armature = bpy.data.objects.new('Armature', arm_armature)

# ---- transforms, parenting, visibility, modifiers, constraints
ob_squirrel.parent = ob_armature
ob_squirrel.matrix_parent_inverse = Matrix(((1.0, -0.0, 0.0, -1.863e-09), (-0.0, 1.0, -0.0, -0.1709), (0.0, -0.0, 1.0, 0.02306), (-0.0, 0.0, -0.0, 1.0)))
ob_squirrel.location = (0.0, 0.0, 0.0)
ob_squirrel.rotation_euler = (1.571, 0.0, 1.571)
_vg = ob_squirrel.vertex_groups.new(name='Root')
for _i, _w in zip([4, 5, 6, 13, 15, 23, 25, 47, 61, 65, 66, 73, 74, 82, 84, 90, 91, 99, 101, 109, 133, 147, 150, 152, 153], [0.06132, 0.5914, 0.0285, 0.5226, 0.143, 0.2842, 0.03946, 0.3265, 0.1393, 0.1478, 0.5947, 0.9071, 0.6506, 0.1686, 0.0496, 0.02693, 0.4748, 0.1622, 0.06715, 0.2236, 0.2527, 0.07869, 0.009303, 0.137, 0.3538]): _vg.add([_i], _w, 'REPLACE')
_vg = ob_squirrel.vertex_groups.new(name='Tail')
for _i, _w in zip([4, 5, 6, 7, 8, 13, 23, 24, 25, 26, 27, 41, 42, 61, 62, 66, 67, 68, 69, 82, 83, 84, 90, 91, 92, 93, 94, 99, 109, 110, 111, 112, 113, 127, 128, 147, 148, 154, 155, 156, 157], [0.583, 0.2001, 0.7101, 0.1148, 0.008205, 0.08679, 0.4814, 0.1871, 0.1857, 0.05253, 0.1818, 0.1874, 0.08916, 0.5134, 0.6123, 0.2321, 0.214, 0.07815, 0.003728, 0.5145, 0.1004, 0.1684, 0.6047, 0.2283, 0.7817, 0.111, 0.002747, 0.1005, 0.536, 0.1045, 0.136, 0.03016, 0.1362, 0.1365, 0.05341, 0.6351, 0.7213, 0.002181, 0.002422, 0.06478, 0.02376]): _vg.add([_i], _w, 'REPLACE')
_vg = ob_squirrel.vertex_groups.new(name='Bone.002')
for _i, _w in zip([4, 5, 6, 7, 23, 24, 25, 61, 62, 66, 67, 68, 82, 83, 84, 90, 91, 92, 93, 109, 110, 111, 147, 148, 154, 155, 156, 157, 158, 159, 160, 161, 162, 163, 164, 165, 166, 167, 168, 169, 170, 171, 172, 173, 174, 175, 176, 177], [0.02176, 0.06719, 0.1421, 0.04208, 0.1146, 0.7661, 0.7479, 0.2941, 0.3074, 0.1232, 0.7233, 0.104, 0.2976, 0.8739, 0.7696, 7.22e-05, 0.05426, 0.09207, 0.03524, 0.07884, 0.8819, 0.8337, 0.2423, 0.2295, 0.941, 0.9342, 0.8934, 0.9165, 0.9701, 0.9657, 0.8783, 0.8856, 0.7992, 0.842, 0.9425, 0.9526, 0.2722, 0.2146, 0.174, 0.1868, 0.7773, 0.8262, 0.03145, 0.01866, 0.007284, 0.005867, 0.1024, 0.06478]): _vg.add([_i], _w, 'REPLACE')
_vg = ob_squirrel.vertex_groups.new(name='Bone.003')
for _i, _w in zip([154, 155, 156, 157, 160, 161, 162, 163, 164, 165, 166, 167, 168, 169, 170, 171, 172, 173, 174, 175, 176, 177, 178, 179, 180, 181, 182, 183, 184, 185, 186, 187, 188, 189, 190, 191, 192], [0.0039, 0.01227, 0.006385, 0.02096, 0.1124, 0.1063, 0.1898, 0.1477, 0.05315, 0.0353, 0.7261, 0.7841, 0.8239, 0.8111, 0.2216, 0.1726, 0.9589, 0.9655, 0.971, 0.9718, 0.8974, 0.9351, 0.9939, 0.9952, 0.9928, 0.9952, 0.9902, 0.9964, 0.999, 0.9993, 0.9988, 0.9991, 0.9987, 0.9993, 0.9993, 0.9992, 0.9993]): _vg.add([_i], _w, 'REPLACE')
_vg = ob_squirrel.vertex_groups.new(name='Body')
for _i, _w in zip([0, 1, 2, 3, 4, 6, 7, 8, 9, 10, 12, 17, 23, 26, 27, 32, 36, 41, 42, 48, 52, 56, 62, 63, 67, 68, 69, 70, 72, 76, 85, 86, 87, 88, 89, 90, 92, 93, 94, 95, 96, 98, 103, 109, 112, 113, 118, 122, 127, 128, 134, 138, 142, 148, 149, 150, 194, 195, 196, 197, 202], [0.08507, 0.6465, 0.1995, 0.8156, 0.2188, 0.07901, 0.7538, 0.7108, 0.1733, 0.01682, 0.7431, 0.06071, 0.05158, 0.3818, 0.5789, 0.02248, 0.1408, 0.6703, 0.7823, 0.6131, 0.03903, 0.1154, 0.03808, 0.05041, 0.0473, 0.7475, 0.7287, 0.1228, 0.7595, 0.08236, 0.7066, 0.09539, 0.6504, 0.1967, 0.7887, 0.2065, 0.07102, 0.7634, 0.7149, 0.177, 0.01632, 0.7311, 0.05411, 0.04306, 0.3963, 0.6383, 0.02236, 0.1406, 0.7391, 0.8219, 0.6176, 0.04146, 0.1039, 0.00862, 0.05264, 0.04018, 0.009071, 0.002901, 0.02557, 0.001148, 0.003802]): _vg.add([_i], _w, 'REPLACE')
_vg = ob_squirrel.vertex_groups.new(name='Neck')
for _i, _w in zip([0, 1, 8, 9, 10, 16, 17, 18, 22, 53, 57, 69, 70, 75, 76, 77, 87, 94, 95, 96, 102, 103, 104, 108, 139, 143, 193, 194, 195, 196, 197, 198, 199, 200, 201, 202], [0.1013, 0.08309, 0.08005, 0.3922, 0.08122, 0.07569, 0.1058, 0.0267, 0.01682, 0.233, 0.0003303, 0.03847, 0.1175, 0.03135, 0.09447, 0.01686, 0.08168, 0.07885, 0.3851, 0.07885, 0.07461, 0.08901, 0.02202, 0.01644, 0.2329, 0.001162, 0.05212, 0.05027, 0.05475, 0.06431, 0.03856, 0.03464, 0.03809, 0.02996, 0.04025, 0.04816]): _vg.add([_i], _w, 'REPLACE')
_vg = ob_squirrel.vertex_groups.new(name='Head')
for _i, _w in zip([0, 1, 2, 7, 8, 9, 10, 11, 16, 17, 18, 19, 20, 21, 22, 43, 53, 57, 68, 69, 70, 71, 75, 76, 77, 78, 79, 80, 81, 86, 87, 88, 93, 94, 95, 96, 97, 102, 103, 104, 105, 106, 107, 108, 129, 139, 143, 193, 194, 195, 196, 197, 198, 199, 200, 201, 202], [0.7787, 0.07579, 0.08023, 0.0004153, 0.09521, 0.3437, 0.607, 0.06648, 0.3301, 0.795, 0.9328, 0.9824, 0.9735, 0.9556, 0.8631, 0.9379, 0.2729, 0.07507, 0.01271, 0.1361, 0.7211, 0.6347, 0.7561, 0.7878, 0.9342, 0.9926, 0.9763, 0.9689, 0.9233, 0.0198, 0.07644, 0.08007, 0.0003454, 0.0958, 0.3474, 0.6089, 0.06542, 0.3306, 0.8173, 0.9331, 0.9824, 0.9736, 0.9556, 0.8632, 0.9381, 0.2734, 0.07642, 0.833, 0.8848, 0.8251, 0.868, 0.9133, 0.9198, 0.9172, 0.9336, 0.8918, 0.8901]): _vg.add([_i], _w, 'REPLACE')
_vg = ob_squirrel.vertex_groups.new(name='L Front Leg')
for _i, _w in zip([1, 2, 3, 8, 9, 10, 11, 12, 16, 17, 21, 22, 36, 37, 38, 41, 42, 43, 53, 56, 57, 58, 71, 72, 75, 81, 86, 98, 122, 142, 193, 194, 201], [0.1536, 0.6647, 0.1086, 0.05755, 0.07297, 0.2586, 0.8108, 0.1668, 0.5332, 0.007277, 0.003407, 0.08712, 0.7432, 0.5264, 0.007667, 0.02104, 0.03723, 0.01687, 0.4461, 0.7037, 0.8518, 0.9008, 0.1636, 0.09576, 0.09612, 0.006293, 0.4227, 0.002934, 0.006395, 0.1194, 0.08177, 0.007588, 0.01753]): _vg.add([_i], _w, 'REPLACE')
_vg = ob_squirrel.vertex_groups.new(name='L Front Calf')
for _i, _w in zip([11, 36, 37, 58], [0.05274, 0.03676, 0.4519, 0.05065]): _vg.add([_i], _w, 'REPLACE')
_vg = ob_squirrel.vertex_groups.new(name='L Front Foot')
for _i, _w in zip([11, 35, 38, 39, 40, 54, 55, 58, 59, 60], [0.02749, 0.9757, 0.9586, 0.9935, 0.9944, 0.9839, 0.99, 0.001621, 0.9994, 0.9993]): _vg.add([_i], _w, 'REPLACE')
_vg = ob_squirrel.vertex_groups.new(name='R Front Leg')
for _i, _w in zip([12, 36, 56, 71, 72, 75, 81, 86, 87, 88, 89, 94, 95, 96, 97, 98, 102, 103, 107, 108, 122, 123, 124, 127, 128, 129, 139, 142, 143, 144, 195, 202], [0.001299, 0.01712, 0.1298, 0.164, 0.1001, 0.09614, 0.00631, 0.4314, 0.1544, 0.668, 0.1177, 0.05756, 0.07352, 0.2595, 0.8141, 0.1739, 0.5345, 0.01071, 0.003033, 0.08727, 0.7471, 0.5247, 0.003842, 0.01161, 0.02986, 0.01821, 0.4457, 0.7297, 0.8493, 0.8973, 0.08511, 0.006606]): _vg.add([_i], _w, 'REPLACE')
_vg = ob_squirrel.vertex_groups.new(name='R Front Calf')
for _i, _w in zip([97, 122, 123, 144], [0.0521, 0.04033, 0.4552, 0.05314]): _vg.add([_i], _w, 'REPLACE')
_vg = ob_squirrel.vertex_groups.new(name='R Front Foot')
for _i, _w in zip([97, 121, 124, 125, 126, 140, 141, 144, 145, 146], [0.02606, 0.9776, 0.9616, 0.9943, 0.9952, 0.9822, 0.9887, 0.003622, 0.9993, 0.9992]): _vg.add([_i], _w, 'REPLACE')
_vg = ob_squirrel.vertex_groups.new(name='R Back Leg')
for _i, _w in zip([48, 63, 65, 74, 85, 90, 91, 99, 101, 109, 112, 113, 118, 133, 134, 138, 149, 150, 152, 153], [0.01085, 0.08305, 0.01062, 0.08276, 0.0789, 0.05255, 0.1148, 0.3716, 0.1293, 0.0579, 0.3747, 0.1155, 0.04776, 0.371, 0.1849, 0.1409, 0.5482, 0.2485, 0.1561, 0.07856]): _vg.add([_i], _w, 'REPLACE')
_vg = ob_squirrel.vertex_groups.new(name='R Back Thigh')
for _i, _w in zip([63, 65, 74, 85, 90, 91, 99, 100, 101, 109, 112, 113, 117, 118, 119, 132, 133, 134, 135, 138, 149, 150, 151, 152, 153], [0.01185, 0.05462, 0.07202, 0.0313, 0.05771, 0.09145, 0.293, 0.951, 0.6991, 0.04487, 0.1423, 0.06474, 0.9254, 0.8904, 0.08256, 0.04419, 0.2191, 0.1002, 0.8247, 0.7403, 0.1696, 0.08718, 0.1286, 0.5431, 0.2095]): _vg.add([_i], _w, 'REPLACE')
_vg = ob_squirrel.vertex_groups.new(name='R Back Calf')
for _i, _w in zip([99, 101, 115, 116, 117, 119, 120, 130, 132, 133, 135, 136, 137, 151, 152], [0.002186, 0.05848, 0.1325, 0.8571, 0.06104, 0.8776, 0.1463, 0.1024, 0.8919, 0.08045, 0.1467, 0.103, 0.8762, 0.8468, 0.03252]): _vg.add([_i], _w, 'REPLACE')
_vg = ob_squirrel.vertex_groups.new(name='R Back Foot')
for _i, _w in zip([114, 115, 116, 119, 120, 130, 131, 132, 136, 137], [0.9943, 0.8642, 0.1216, 0.01281, 0.8488, 0.8951, 1.008, 0.0273, 0.895, 0.1072]): _vg.add([_i], _w, 'REPLACE')
_vg = ob_squirrel.vertex_groups.new(name='L Back Leg')
for _i, _w in zip([4, 13, 15, 26, 27, 32, 47, 48, 52, 63, 65, 74, 85, 134, 138, 149, 150, 152, 153], [0.01638, 0.004184, 0.06402, 0.3738, 0.1076, 0.0523, 0.2696, 0.1922, 0.1607, 0.6414, 0.1416, 0.0666, 0.09284, 0.02702, 0.03239, 0.1688, 0.4925, 0.03672, 0.09046]): _vg.add([_i], _w, 'REPLACE')
_vg = ob_squirrel.vertex_groups.new(name='L Back Thigh')
for _i, _w in zip([4, 5, 13, 14, 15, 23, 26, 27, 30, 31, 32, 33, 46, 47, 48, 49, 51, 52, 63, 64, 65, 74, 85, 133, 149, 150, 152, 153], [0.05636, 0.0913, 0.2922, 0.9415, 0.681, 0.04751, 0.1422, 0.06587, 0.000294, 0.9161, 0.8858, 0.08607, 0.04495, 0.2568, 0.09986, 0.821, 0.01944, 0.7411, 0.1654, 0.1405, 0.5677, 0.08009, 0.03111, 0.003834, 0.0143, 0.08651, 0.05976, 0.2204]): _vg.add([_i], _w, 'REPLACE')
_vg = ob_squirrel.vertex_groups.new(name='L Back Calf')
for _i, _w in zip([15, 29, 30, 31, 33, 34, 44, 46, 47, 49, 50, 51, 64, 65], [0.06245, 0.138, 0.8368, 0.06972, 0.8711, 0.1618, 0.1067, 0.8915, 0.07743, 0.1774, 0.0843, 0.8323, 0.8175, 0.03668]): _vg.add([_i], _w, 'REPLACE')
_vg = ob_squirrel.vertex_groups.new(name='L Back Foot')
for _i, _w in zip([28, 29, 30, 33, 34, 44, 45, 46, 50, 51], [0.9886, 0.8577, 0.1373, 0.0175, 0.8335, 0.9039, 1.012, 0.03227, 0.9124, 0.132]): _vg.add([_i], _w, 'REPLACE')
_m = ob_squirrel.modifiers.new('Armature', 'ARMATURE')
_m.object = ob_armature
ob_armature.location = (1.863e-09, 0.1709, -0.02306)

# ---- collection membership
col_collection.objects.link(ob_squirrel)
col_collection.objects.link(ob_armature)

# ---- scene / render settings (as saved in the file)
scene.frame_start = 1; scene.frame_end = 250; scene.frame_set(1)
scene.render.engine = 'BLENDER_EEVEE_NEXT'
scene.cycles.use_denoising = False
scene.cycles.samples = 128
scene.cycles.sampling_pattern = 'TABULATED_SOBOL'
scene.cycles.use_adaptive_sampling = False
scene.cycles.use_light_tree = False
scene.view_settings.view_transform = 'Filmic'
bpy.context.view_layer.update()

# ---- added for rendering (the .blend has no active camera and no usable light): camera, sun
cam_auto = bpy.data.cameras.new('AutoCamera')
cam_auto.lens = 50.0
cam_auto.sensor_width = 36.0
cam_auto.clip_end = 1000.0
ob_auto_camera = bpy.data.objects.new('AutoCamera', cam_auto)
scene.collection.objects.link(ob_auto_camera)
ob_auto_camera.location = (2.28931, -2.90292, 2.23587)
ob_auto_camera.rotation_euler = (1.09748, -7.21219e-08, 0.694738)
scene.camera = ob_auto_camera
light_auto_sun = bpy.data.lights.new('AutoSun', 'SUN')
light_auto_sun.energy = 3.0
light_auto_sun.angle = 0.0523599
ob_auto_sun = bpy.data.objects.new('AutoSun', light_auto_sun)
scene.collection.objects.link(ob_auto_sun)
ob_auto_sun.rotation_euler = (0.872665, 0.174533, 0.523599)
bpy.context.view_layer.update()
